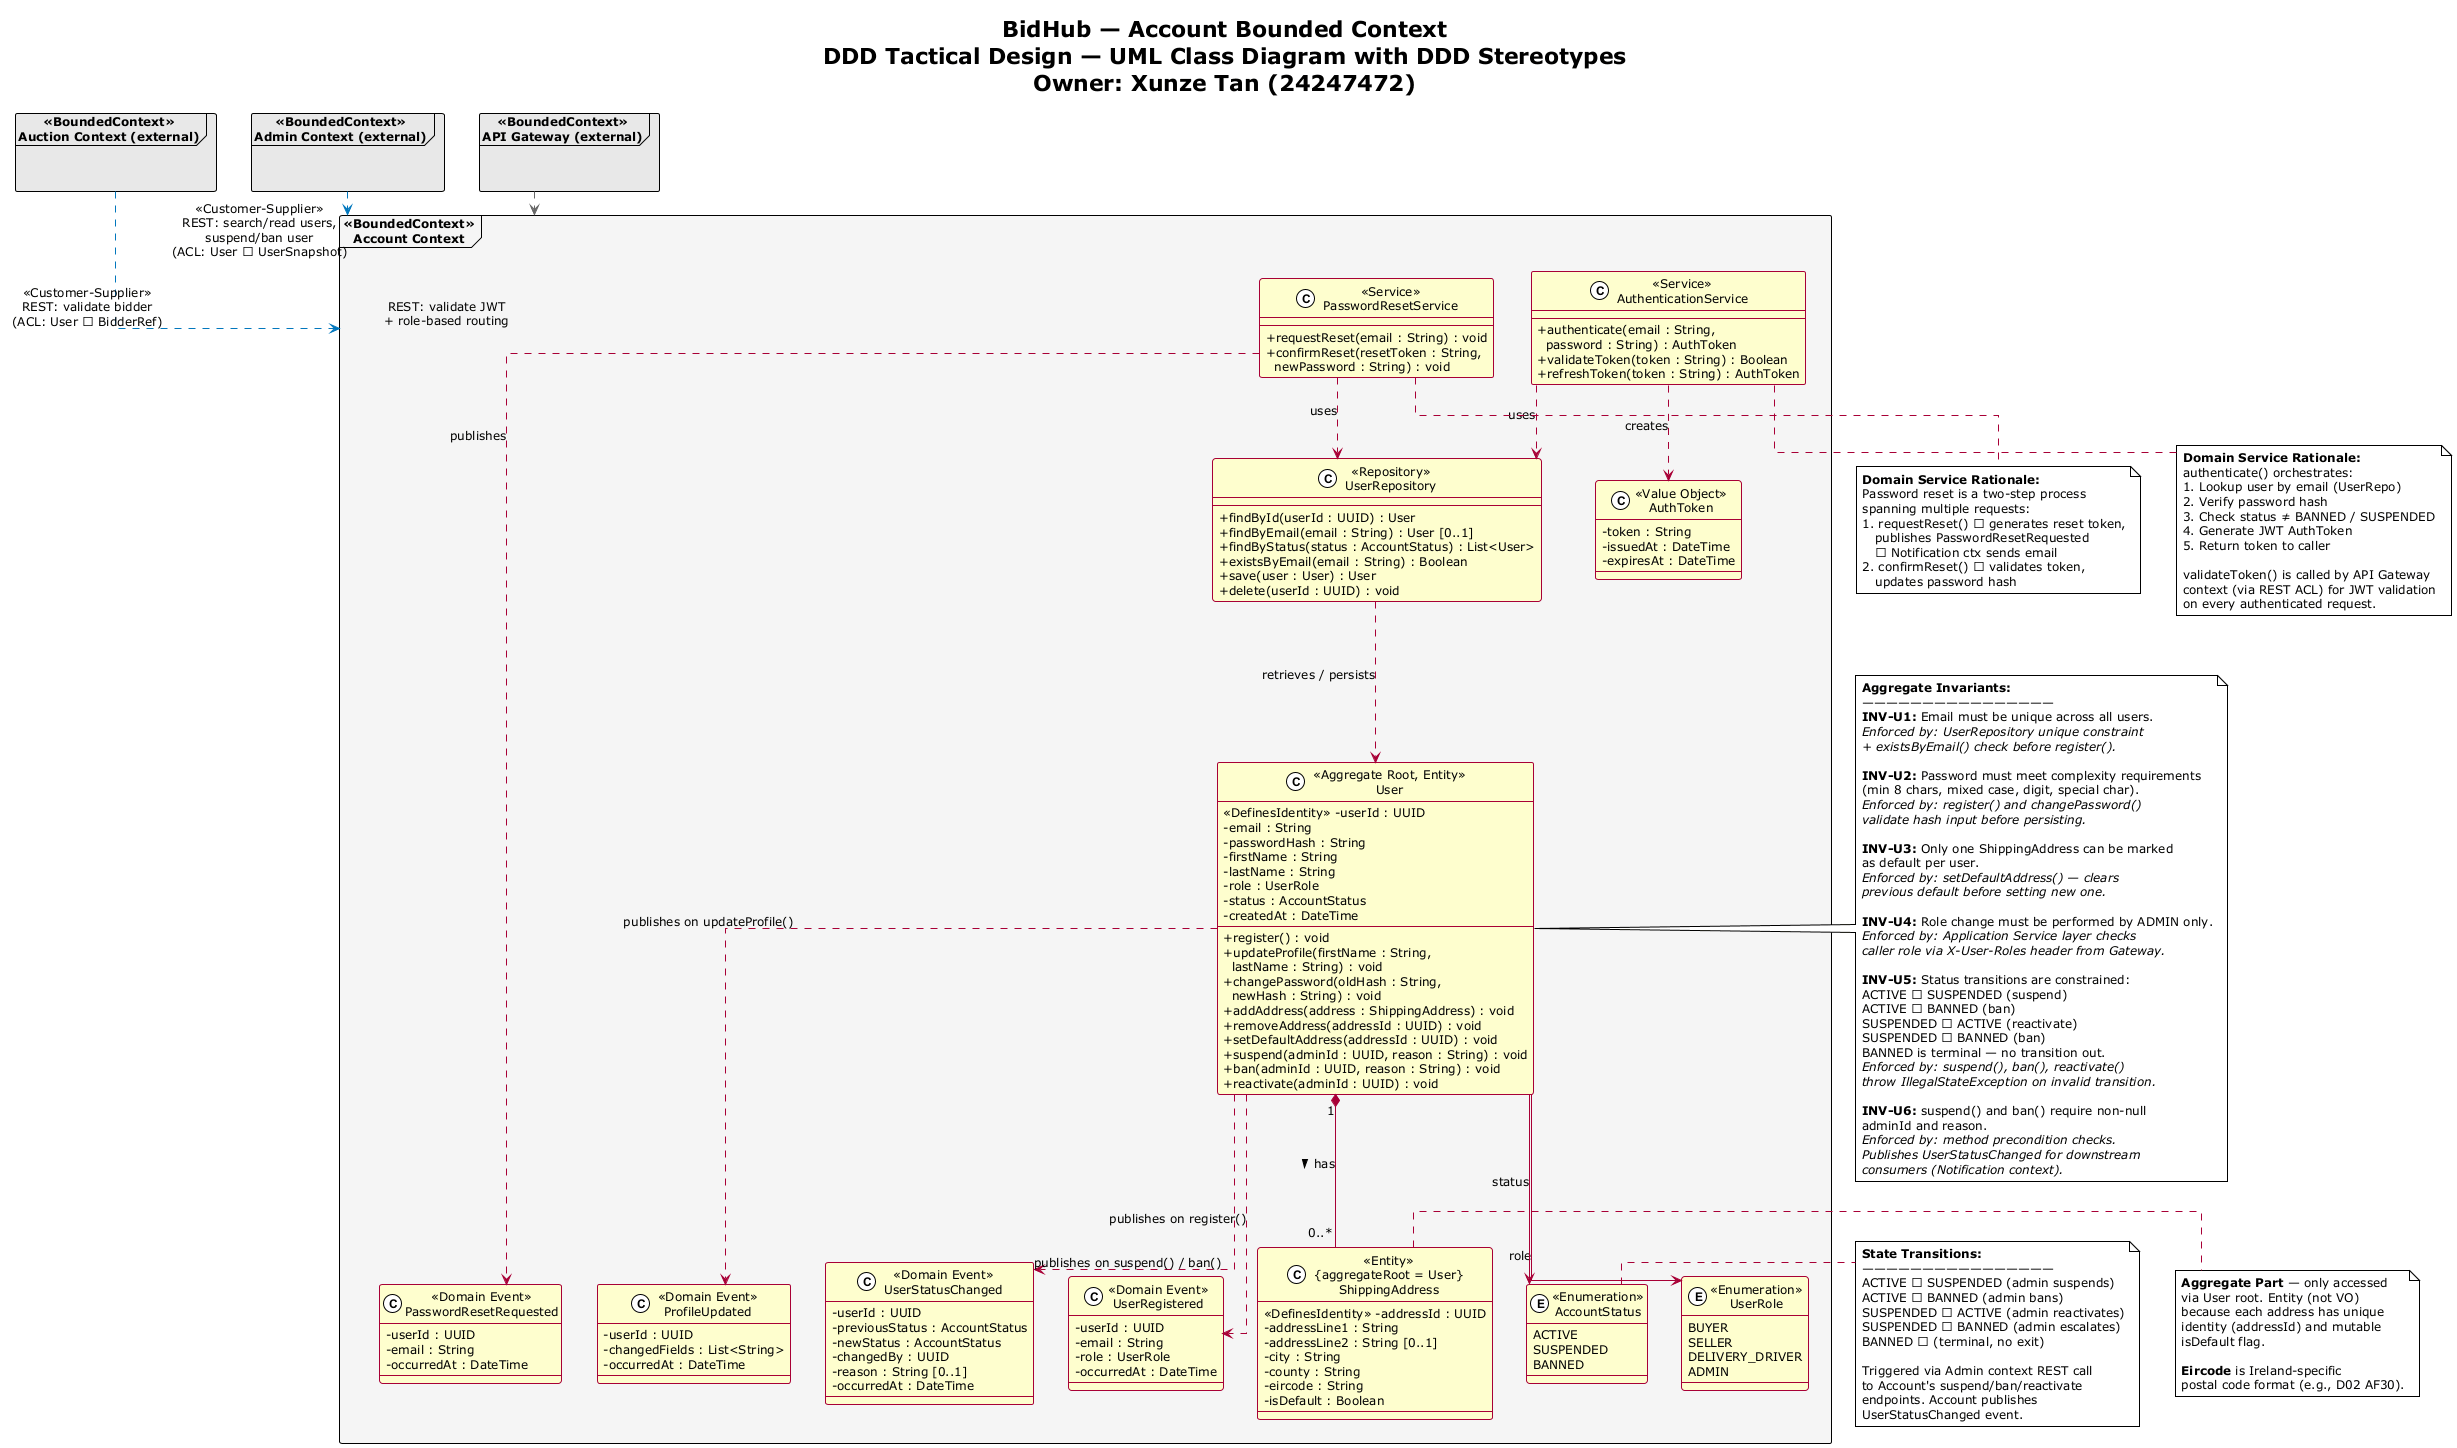

The diagram above was rendered by PlantUML. Its source (embedded in the PNG):
@startuml Account Bounded Context - DDD Tactical Design
!theme plain
skinparam classAttributeIconSize 0
skinparam classFontSize 13
skinparam packageFontSize 14
skinparam noteFontSize 11
skinparam defaultFontSize 12
skinparam shadowing false
skinparam linetype ortho
skinparam packageStyle frame
skinparam class {
    BackgroundColor #FEFECE
    BorderColor #A80036
    ArrowColor #A80036
}

title **BidHub — Account Bounded Context**\nDDD Tactical Design — UML Class Diagram with DDD Stereotypes\nOwner: Xunze Tan (24247472)

' ============================================================
' BOUNDED CONTEXT
' ============================================================
package "<<BoundedContext>>\nAccount Context" as AccountBC #F5F5F5 {

    ' ============================================================
    ' AGGREGATE 1: User + ShippingAddress
    ' User is the root. ShippingAddress is an aggregate part
    ' (entity with own identity, accessed only through User).
    ' AuthToken is a Value Object returned by login().
    ' ============================================================
    class "<<Aggregate Root, Entity>>\nUser" as User {
        <<DefinesIdentity>> -userId : UUID
        -email : String
        -passwordHash : String
        -firstName : String
        -lastName : String
        -role : UserRole
        -status : AccountStatus
        -createdAt : DateTime
        __
        +register() : void
        +updateProfile(firstName : String,\n  lastName : String) : void
        +changePassword(oldHash : String,\n  newHash : String) : void
        +addAddress(address : ShippingAddress) : void
        +removeAddress(addressId : UUID) : void
        +setDefaultAddress(addressId : UUID) : void
        +suspend(adminId : UUID, reason : String) : void
        +ban(adminId : UUID, reason : String) : void
        +reactivate(adminId : UUID) : void
    }

    class "<<Entity>>\n{aggregateRoot = User}\nShippingAddress" as Address {
        <<DefinesIdentity>> -addressId : UUID
        -addressLine1 : String
        -addressLine2 : String [0..1]
        -city : String
        -county : String
        -eircode : String
        -isDefault : Boolean
    }

    ' ============================================================
    ' VALUE OBJECTS
    ' ============================================================
    class "<<Value Object>>\nAuthToken" as AuthToken {
        -token : String
        -issuedAt : DateTime
        -expiresAt : DateTime
    }

    ' ============================================================
    ' ENUMERATIONS
    ' ============================================================
    enum "<<Enumeration>>\nUserRole" as UserRole {
        BUYER
        SELLER
        DELIVERY_DRIVER
        ADMIN
    }

    enum "<<Enumeration>>\nAccountStatus" as AccountStatus {
        ACTIVE
        SUSPENDED
        BANNED
    }

    ' ============================================================
    ' REPOSITORIES (one per aggregate root)
    ' ============================================================
    class "<<Repository>>\nUserRepository" as UserRepo {
        +findById(userId : UUID) : User
        +findByEmail(email : String) : User [0..1]
        +findByStatus(status : AccountStatus) : List<User>
        +existsByEmail(email : String) : Boolean
        +save(user : User) : User
        +delete(userId : UUID) : void
    }

    ' ============================================================
    ' DOMAIN SERVICES
    ' ============================================================
    class "<<Service>>\nAuthenticationService" as AuthService {
        +authenticate(email : String,\n  password : String) : AuthToken
        +validateToken(token : String) : Boolean
        +refreshToken(token : String) : AuthToken
    }

    class "<<Service>>\nPasswordResetService" as PwdService {
        +requestReset(email : String) : void
        +confirmReset(resetToken : String,\n  newPassword : String) : void
    }

    ' ============================================================
    ' DOMAIN EVENTS — PUBLISHED
    ' ============================================================
    together {
        class "<<Domain Event>>\nUserRegistered" as EvRegistered {
            -userId : UUID
            -email : String
            -role : UserRole
            -occurredAt : DateTime
        }

        class "<<Domain Event>>\nUserStatusChanged" as EvStatusChanged {
            -userId : UUID
            -previousStatus : AccountStatus
            -newStatus : AccountStatus
            -changedBy : UUID
            -reason : String [0..1]
            -occurredAt : DateTime
        }

        class "<<Domain Event>>\nPasswordResetRequested" as EvPwdReset {
            -userId : UUID
            -email : String
            -occurredAt : DateTime
        }

        class "<<Domain Event>>\nProfileUpdated" as EvProfileUpdated {
            -userId : UUID
            -changedFields : List<String>
            -occurredAt : DateTime
        }
    }

    ' ============================================================
    ' RELATIONSHIPS
    ' ============================================================

    ' Aggregate composition: User contains ShippingAddresses
    User "1" *-- "0..*" Address : has >

    ' Enum usage
    User --> UserRole : role
    User --> AccountStatus : status

    ' Repositories
    UserRepo ..> User : retrieves / persists

    ' Domain Services
    AuthService ..> UserRepo : uses
    AuthService ..> AuthToken : creates
    PwdService ..> UserRepo : uses

    ' Event publishing
    User ..> EvRegistered : publishes on register()
    User ..> EvStatusChanged : publishes on suspend() / ban()
    User ..> EvProfileUpdated : publishes on updateProfile()
    PwdService ..> EvPwdReset : publishes
}

' ============================================================
' INVARIANTS
' ============================================================
note right of User
    **Aggregate Invariants:**
    ————————————————
    **INV-U1:** Email must be unique across all users.
    //Enforced by: UserRepository unique constraint//
    //+ existsByEmail() check before register().//

    **INV-U2:** Password must meet complexity requirements
    (min 8 chars, mixed case, digit, special char).
    //Enforced by: register() and changePassword()//
    //validate hash input before persisting.//

    **INV-U3:** Only one ShippingAddress can be marked
    as default per user.
    //Enforced by: setDefaultAddress() — clears//
    //previous default before setting new one.//

    **INV-U4:** Role change must be performed by ADMIN only.
    //Enforced by: Application Service layer checks//
    //caller role via X-User-Roles header from Gateway.//

    **INV-U5:** Status transitions are constrained:
    ACTIVE → SUSPENDED (suspend)
    ACTIVE → BANNED (ban)
    SUSPENDED → ACTIVE (reactivate)
    SUSPENDED → BANNED (ban)
    BANNED is terminal — no transition out.
    //Enforced by: suspend(), ban(), reactivate()//
    //throw IllegalStateException on invalid transition.//

    **INV-U6:** suspend() and ban() require non-null
    adminId and reason.
    //Enforced by: method precondition checks.//
    //Publishes UserStatusChanged for downstream//
    //consumers (Notification context).//
end note

note right of Address
    **Aggregate Part** — only accessed
    via User root. Entity (not VO)
    because each address has unique
    identity (addressId) and mutable
    isDefault flag.

    **Eircode** is Ireland-specific
    postal code format (e.g., D02 AF30).
end note

note bottom of AuthService
    **Domain Service Rationale:**
    authenticate() orchestrates:
    1. Lookup user by email (UserRepo)
    2. Verify password hash
    3. Check status ≠ BANNED / SUSPENDED
    4. Generate JWT AuthToken
    5. Return token to caller

    validateToken() is called by API Gateway
    context (via REST ACL) for JWT validation
    on every authenticated request.
end note

note bottom of PwdService
    **Domain Service Rationale:**
    Password reset is a two-step process
    spanning multiple requests:
    1. requestReset() → generates reset token,
       publishes PasswordResetRequested
       → Notification ctx sends email
    2. confirmReset() → validates token,
       updates password hash
end note

note right of AccountStatus
    **State Transitions:**
    ————————————————
    ACTIVE → SUSPENDED (admin suspends)
    ACTIVE → BANNED (admin bans)
    SUSPENDED → ACTIVE (admin reactivates)
    SUSPENDED → BANNED (admin escalates)
    BANNED → (terminal, no exit)

    Triggered via Admin context REST call
    to Account's suspend/ban/reactivate
    endpoints. Account publishes
    UserStatusChanged event.
end note

' ============================================================
' EXTERNAL CONTEXT REFERENCES
' ============================================================
package "<<BoundedContext>>\nAuction Context (external)" as AuctionExt #E8E8E8 {
}

package "<<BoundedContext>>\nAdmin Context (external)" as AdminExt #E8E8E8 {
}

package "<<BoundedContext>>\nAPI Gateway (external)" as GatewayExt #E8E8E8 {
}

AuctionExt .[#0277BD,dashed].> AccountBC : "<<Customer-Supplier>>\nREST: validate bidder\n(ACL: User → BidderRef)"
AdminExt .[#0277BD,dashed].> AccountBC : "<<Customer-Supplier>>\nREST: search/read users,\nsuspend/ban user\n(ACL: User → UserSnapshot)"
GatewayExt .[#616161,dashed].> AccountBC : "REST: validate JWT\n+ role-based routing"

@enduml